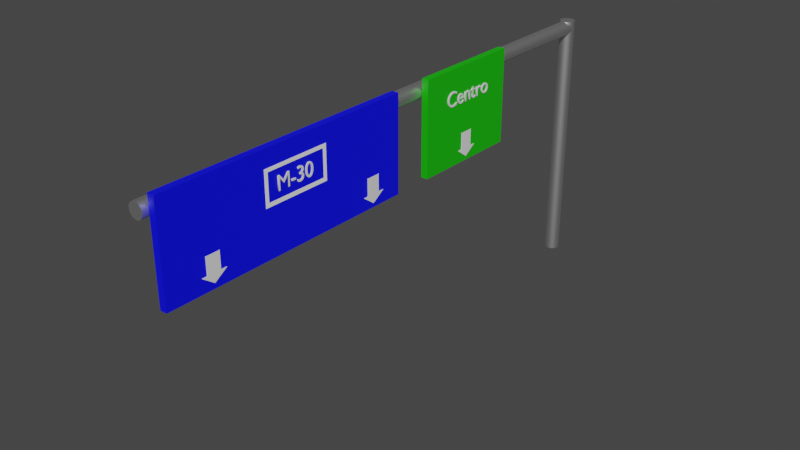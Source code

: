 # Source: CentroExit.blend  (saved by Blender 2.81.16; exported with 4.5.12 LTS)
import bpy
from mathutils import Matrix  # noqa: F401  (used for matrix-valued properties, if any)

bpy.ops.wm.read_factory_settings(use_empty=True)
scene = bpy.context.scene
scene.name = 'Scene'

# ---- collections
col_collection = bpy.data.collections.new('Collection'); scene.collection.children.link(col_collection)

# ---- materials (node trees are filled in below, after node groups)
mat_metallic = bpy.data.materials.new('Metallic')
mat_metallic.use_transparent_shadow = False
mat_bg = bpy.data.materials.new('BG')
mat_bg.use_transparent_shadow = False
mat_bg_001 = bpy.data.materials.new('BG.001')
mat_bg_001.use_transparent_shadow = False
mat_material_002 = bpy.data.materials.new('Material.002')
mat_material_002.use_transparent_shadow = False

# ---- material node trees
mat_metallic.use_nodes = True; mat_metallic.node_tree.nodes.clear()
_N = mat_metallic.node_tree.nodes; _L = mat_metallic.node_tree.links
n0 = _N.new('ShaderNodeOutputMaterial'); n0.name = 'Material Output'; n0.location = (300, 300)
n1 = _N.new('ShaderNodeBsdfPrincipled'); n1.name = 'Principled BSDF'; n1.location = (10, 300)
n1.distribution = 'GGX'
n1.subsurface_method = 'BURLEY'
n1.inputs[1].default_value = 1.0
n1.inputs[3].default_value = 1.45
n1.inputs[27].default_value = (0.0, 0.0, 0.0, 1.0)
n1.inputs[28].default_value = 1.0
_L.new(n1.outputs[0], n0.inputs[0])
n0.is_active_output = True
mat_bg.use_nodes = True; mat_bg.node_tree.nodes.clear()
_N = mat_bg.node_tree.nodes; _L = mat_bg.node_tree.links
n0 = _N.new('ShaderNodeOutputMaterial'); n0.name = 'Material Output'; n0.location = (300, 300)
n1 = _N.new('ShaderNodeBsdfPrincipled'); n1.name = 'Principled BSDF'; n1.location = (10, 300)
n1.distribution = 'GGX'
n1.subsurface_method = 'BURLEY'
n1.inputs[0].default_value = (0.0, 0.001793, 1.0, 1.0)
n1.inputs[3].default_value = 1.45
n1.inputs[27].default_value = (0.0, 0.0, 0.0, 1.0)
n1.inputs[28].default_value = 1.0
_L.new(n1.outputs[0], n0.inputs[0])
n0.is_active_output = True
mat_bg_001.use_nodes = True; mat_bg_001.node_tree.nodes.clear()
_N = mat_bg_001.node_tree.nodes; _L = mat_bg_001.node_tree.links
n0 = _N.new('ShaderNodeOutputMaterial'); n0.name = 'Material Output'; n0.location = (300, 300)
n1 = _N.new('ShaderNodeBsdfPrincipled'); n1.name = 'Principled BSDF'; n1.location = (10, 300)
n1.distribution = 'GGX'
n1.subsurface_method = 'BURLEY'
n1.inputs[0].default_value = (0.007058, 0.5071, 0.0, 1.0)
n1.inputs[3].default_value = 1.45
n1.inputs[27].default_value = (0.0, 0.0, 0.0, 1.0)
n1.inputs[28].default_value = 1.0
_L.new(n1.outputs[0], n0.inputs[0])
n0.is_active_output = True
mat_material_002.use_nodes = True; mat_material_002.node_tree.nodes.clear()
_N = mat_material_002.node_tree.nodes; _L = mat_material_002.node_tree.links
n0 = _N.new('ShaderNodeOutputMaterial'); n0.name = 'Material Output'; n0.location = (300, 300)
n1 = _N.new('ShaderNodeBsdfPrincipled'); n1.name = 'Principled BSDF'; n1.location = (10, 300)
n1.distribution = 'GGX'
n1.subsurface_method = 'BURLEY'
n1.inputs[0].default_value = (1.0, 1.0, 1.0, 1.0)
n1.inputs[3].default_value = 1.45
n1.inputs[27].default_value = (0.0, 0.0, 0.0, 1.0)
n1.inputs[28].default_value = 1.0
_L.new(n1.outputs[0], n0.inputs[0])
n0.is_active_output = True

# ---- world
world_world = bpy.data.worlds.new('World'); scene.world = world_world
world_world.use_nodes = True; world_world.node_tree.nodes.clear()
_N = world_world.node_tree.nodes; _L = world_world.node_tree.links
n0 = _N.new('ShaderNodeOutputWorld'); n0.name = 'World Output'; n0.location = (300, 300)
n1 = _N.new('ShaderNodeBackground'); n1.name = 'Background'; n1.location = (10, 300)
n1.inputs[0].default_value = (0.05088, 0.05088, 0.05088, 1.0)
_L.new(n1.outputs[0], n0.inputs[0])
n0.is_active_output = True
world_world.color = (0.05088, 0.05088, 0.05088)
world_world.use_sun_shadow = False
world_world.sun_shadow_jitter_overblur = 0.0

# ---- meshes
me_cylinder = bpy.data.meshes.new('Cylinder')
me_cylinder.from_pydata([(0.0, 1.0, -1.0), (0.0, 1.0, 1.0), (0.1951, 0.9808, -1.0), (0.1951, 0.9808, 1.0), (0.3827, 0.9239, -1.0), (0.3827, 0.9239, 1.0), (0.5556, 0.8315, -1.0), (0.5556, 0.8315, 1.0), (0.7071, 0.7071, -1.0), (0.7071, 0.7071, 1.0), (0.8315, 0.5556, -1.0), (0.8315, 0.5556, 1.0), (0.9239, 0.3827, -1.0), (0.9239, 0.3827, 1.0), (0.9808, 0.1951, -1.0), (0.9808, 0.1951, 1.0), (1.0, 7.55e-08, -1.0), (1.0, 7.55e-08, 1.0), (0.9808, -0.1951, -1.0), (0.9808, -0.1951, 1.0), (0.9239, -0.3827, -1.0), (0.9239, -0.3827, 1.0), (0.8315, -0.5556, -1.0), (0.8315, -0.5556, 1.0), (0.7071, -0.7071, -1.0), (0.7071, -0.7071, 1.0), (0.5556, -0.8315, -1.0), (0.5556, -0.8315, 1.0), (0.3827, -0.9239, -1.0), (0.3827, -0.9239, 1.0), (0.1951, -0.9808, -1.0), (0.1951, -0.9808, 1.0), (-3.258e-07, -1.0, -1.0), (-3.258e-07, -1.0, 1.0), (-0.1951, -0.9808, -1.0), (-0.1951, -0.9808, 1.0), (-0.3827, -0.9239, -1.0), (-0.3827, -0.9239, 1.0), (-0.5556, -0.8315, -1.0), (-0.5556, -0.8315, 1.0), (-0.7071, -0.7071, -1.0), (-0.7071, -0.7071, 1.0), (-0.8315, -0.5556, -1.0), (-0.8315, -0.5556, 1.0), (-0.9239, -0.3827, -1.0), (-0.9239, -0.3827, 1.0), (-0.9808, -0.1951, -1.0), (-0.9808, -0.1951, 1.0), (-1.0, 9.656e-07, -1.0), (-1.0, 9.656e-07, 1.0), (-0.9808, 0.1951, -1.0), (-0.9808, 0.1951, 1.0), (-0.9239, 0.3827, -1.0), (-0.9239, 0.3827, 1.0), (-0.8315, 0.5556, -1.0), (-0.8315, 0.5556, 1.0), (-0.7071, 0.7071, -1.0), (-0.7071, 0.7071, 1.0), (-0.5556, 0.8315, -1.0), (-0.5556, 0.8315, 1.0), (-0.3827, 0.9239, -1.0), (-0.3827, 0.9239, 1.0), (-0.1951, 0.9808, -1.0), (-0.1951, 0.9808, 1.0)], [], [(0, 1, 3, 2), (2, 3, 5, 4), (4, 5, 7, 6), (6, 7, 9, 8), (8, 9, 11, 10), (10, 11, 13, 12), (12, 13, 15, 14), (14, 15, 17, 16), (16, 17, 19, 18), (18, 19, 21, 20), (20, 21, 23, 22), (22, 23, 25, 24), (24, 25, 27, 26), (26, 27, 29, 28), (28, 29, 31, 30), (30, 31, 33, 32), (32, 33, 35, 34), (34, 35, 37, 36), (36, 37, 39, 38), (38, 39, 41, 40), (40, 41, 43, 42), (42, 43, 45, 44), (44, 45, 47, 46), (46, 47, 49, 48), (48, 49, 51, 50), (50, 51, 53, 52), (52, 53, 55, 54), (54, 55, 57, 56), (56, 57, 59, 58), (58, 59, 61, 60), (3, 1, 63, 61, 59, 57, 55, 53, 51, 49, 47, 45, 43, 41, 39, 37, 35, 33, 31, 29, 27, 25, 23, 21, 19, 17, 15, 13, 11, 9, 7, 5), (60, 61, 63, 62), (62, 63, 1, 0), (0, 2, 4, 6, 8, 10, 12, 14, 16, 18, 20, 22, 24, 26, 28, 30, 32, 34, 36, 38, 40, 42, 44, 46, 48, 50, 52, 54, 56, 58, 60, 62)])
_uv = me_cylinder.uv_layers.new(name='UVMap')
_uv.uv.foreach_set('vector', [1.0, 0.5, 1.0, 1.0, 0.9688, 1.0, 0.9688, 0.5, 0.9688, 0.5, 0.9688, 1.0, 0.9375, 1.0, 0.9375, 0.5, 0.9375, 0.5, 0.9375, 1.0, 0.9062, 1.0, 0.9062, 0.5, 0.9062, 0.5, 0.9062, 1.0, 0.875, 1.0, 0.875, 0.5, 0.875, 0.5, 0.875, 1.0, 0.8438, 1.0, 0.8438, 0.5, 0.8438, 0.5, 0.8438, 1.0, 0.8125, 1.0, 0.8125, 0.5, 0.8125, 0.5, 0.8125, 1.0, 0.7812, 1.0, 0.7812, 0.5, 0.7812, 0.5, 0.7812, 1.0, 0.75, 1.0, 0.75, 0.5, 0.75, 0.5, 0.75, 1.0, 0.7188, 1.0, 0.7188, 0.5, 0.7188, 0.5, 0.7188, 1.0, 0.6875, 1.0, 0.6875, 0.5, 0.6875, 0.5, 0.6875, 1.0, 0.6562, 1.0, 0.6562, 0.5, 0.6562, 0.5, 0.6562, 1.0, 0.625, 1.0, 0.625, 0.5, 0.625, 0.5, 0.625, 1.0, 0.5938, 1.0, 0.5938, 0.5, 0.5938, 0.5, 0.5938, 1.0, 0.5625, 1.0, 0.5625, 0.5, 0.5625, 0.5, 0.5625, 1.0, 0.5312, 1.0, 0.5312, 0.5, 0.5312, 0.5, 0.5312, 1.0, 0.5, 1.0, 0.5, 0.5, 0.5, 0.5, 0.5, 1.0, 0.4688, 1.0, 0.4688, 0.5, 0.4688, 0.5, 0.4688, 1.0, 0.4375, 1.0, 0.4375, 0.5, 0.4375, 0.5, 0.4375, 1.0, 0.4062, 1.0, 0.4062, 0.5, 0.4062, 0.5, 0.4062, 1.0, 0.375, 1.0, 0.375, 0.5, 0.375, 0.5, 0.375, 1.0, 0.3438, 1.0, 0.3438, 0.5, 0.3438, 0.5, 0.3438, 1.0, 0.3125, 1.0, 0.3125, 0.5, 0.3125, 0.5, 0.3125, 1.0, 0.2812, 1.0, 0.2812, 0.5, 0.2812, 0.5, 0.2812, 1.0, 0.25, 1.0, 0.25, 0.5, 0.25, 0.5, 0.25, 1.0, 0.2188, 1.0, 0.2188, 0.5, 0.2188, 0.5, 0.2188, 1.0, 0.1875, 1.0, 0.1875, 0.5, 0.1875, 0.5, 0.1875, 1.0, 0.1562, 1.0, 0.1562, 0.5, 0.1562, 0.5, 0.1562, 1.0, 0.125, 1.0, 0.125, 0.5, 0.125, 0.5, 0.125, 1.0, 0.09375, 1.0, 0.09375, 0.5, 0.09375, 0.5, 0.09375, 1.0, 0.0625, 1.0, 0.0625, 0.5, 0.2968, 0.4854, 0.25, 0.49, 0.2032, 0.4854, 0.1582, 0.4717, 0.1167, 0.4496, 0.08029, 0.4197, 0.05045, 0.3833, 0.02827, 0.3418, 0.01461, 0.2968, 0.01, 0.25, 0.01461, 0.2032, 0.02827, 0.1582, 0.05045, 0.1167, 0.08029, 0.08029, 0.1167, 0.05045, 0.1582, 0.02827, 0.2032, 0.01461, 0.25, 0.01, 0.2968, 0.01461, 0.3418, 0.02827, 0.3833, 0.05045, 0.4197, 0.08029, 0.4496, 0.1167, 0.4717, 0.1582, 0.4854, 0.2032, 0.49, 0.25, 0.4854, 0.2968, 0.4717, 0.3418, 0.4496, 0.3833, 0.4197, 0.4197, 0.3833, 0.4496, 0.3418, 0.4717, 0.0625, 0.5, 0.0625, 1.0, 0.03125, 1.0, 0.03125, 0.5, 0.03125, 0.5, 0.03125, 1.0, 0.0, 1.0, 0.0, 0.5, 0.75, 0.49, 0.7968, 0.4854, 0.8418, 0.4717, 0.8833, 0.4496, 0.9197, 0.4197, 0.9496, 0.3833, 0.9717, 0.3418, 0.9854, 0.2968, 0.99, 0.25, 0.9854, 0.2032, 0.9717, 0.1582, 0.9496, 0.1167, 0.9197, 0.08029, 0.8833, 0.05045, 0.8418, 0.02827, 0.7968, 0.01461, 0.75, 0.01, 0.7032, 0.01461, 0.6582, 0.02827, 0.6167, 0.05045, 0.5803, 0.08029, 0.5504, 0.1167, 0.5283, 0.1582, 0.5146, 0.2032, 0.51, 0.25, 0.5146, 0.2968, 0.5283, 0.3418, 0.5504, 0.3833, 0.5803, 0.4197, 0.6167, 0.4496, 0.6582, 0.4717, 0.7032, 0.4854])
me_cylinder.materials.append(mat_metallic)
me_cylinder.use_remesh_fix_poles = True
me_cylinder.use_remesh_preserve_attributes = False
me_cylinder.use_mirror_vertex_groups = False
me_cylinder.update()
me_cylinder_001 = bpy.data.meshes.new('Cylinder.001')
me_cylinder_001.from_pydata([(0.0, 1.0, -1.0), (0.0, 1.0, 1.0), (0.1951, 0.9808, -1.0), (0.1951, 0.9808, 1.0), (0.3827, 0.9239, -1.0), (0.3827, 0.9239, 1.0), (0.5556, 0.8315, -1.0), (0.5556, 0.8315, 1.0), (0.7071, 0.7071, -1.0), (0.7071, 0.7071, 1.0), (0.8315, 0.5556, -1.0), (0.8315, 0.5556, 1.0), (0.9239, 0.3827, -1.0), (0.9239, 0.3827, 1.0), (0.9808, 0.1951, -1.0), (0.9808, 0.1951, 1.0), (1.0, 7.55e-08, -1.0), (1.0, 7.55e-08, 1.0), (0.9808, -0.1951, -1.0), (0.9808, -0.1951, 1.0), (0.9239, -0.3827, -1.0), (0.9239, -0.3827, 1.0), (0.8315, -0.5556, -1.0), (0.8315, -0.5556, 1.0), (0.7071, -0.7071, -1.0), (0.7071, -0.7071, 1.0), (0.5556, -0.8315, -1.0), (0.5556, -0.8315, 1.0), (0.3827, -0.9239, -1.0), (0.3827, -0.9239, 1.0), (0.1951, -0.9808, -1.0), (0.1951, -0.9808, 1.0), (-3.258e-07, -1.0, -1.0), (-3.258e-07, -1.0, 1.0), (-0.1951, -0.9808, -1.0), (-0.1951, -0.9808, 1.0), (-0.3827, -0.9239, -1.0), (-0.3827, -0.9239, 1.0), (-0.5556, -0.8315, -1.0), (-0.5556, -0.8315, 1.0), (-0.7071, -0.7071, -1.0), (-0.7071, -0.7071, 1.0), (-0.8315, -0.5556, -1.0), (-0.8315, -0.5556, 1.0), (-0.9239, -0.3827, -1.0), (-0.9239, -0.3827, 1.0), (-0.9808, -0.1951, -1.0), (-0.9808, -0.1951, 1.0), (-1.0, 9.656e-07, -1.0), (-1.0, 9.656e-07, 1.0), (-0.9808, 0.1951, -1.0), (-0.9808, 0.1951, 1.0), (-0.9239, 0.3827, -1.0), (-0.9239, 0.3827, 1.0), (-0.8315, 0.5556, -1.0), (-0.8315, 0.5556, 1.0), (-0.7071, 0.7071, -1.0), (-0.7071, 0.7071, 1.0), (-0.5556, 0.8315, -1.0), (-0.5556, 0.8315, 1.0), (-0.3827, 0.9239, -1.0), (-0.3827, 0.9239, 1.0), (-0.1951, 0.9808, -1.0), (-0.1951, 0.9808, 1.0)], [], [(0, 1, 3, 2), (2, 3, 5, 4), (4, 5, 7, 6), (6, 7, 9, 8), (8, 9, 11, 10), (10, 11, 13, 12), (12, 13, 15, 14), (14, 15, 17, 16), (16, 17, 19, 18), (18, 19, 21, 20), (20, 21, 23, 22), (22, 23, 25, 24), (24, 25, 27, 26), (26, 27, 29, 28), (28, 29, 31, 30), (30, 31, 33, 32), (32, 33, 35, 34), (34, 35, 37, 36), (36, 37, 39, 38), (38, 39, 41, 40), (40, 41, 43, 42), (42, 43, 45, 44), (44, 45, 47, 46), (46, 47, 49, 48), (48, 49, 51, 50), (50, 51, 53, 52), (52, 53, 55, 54), (54, 55, 57, 56), (56, 57, 59, 58), (58, 59, 61, 60), (3, 1, 63, 61, 59, 57, 55, 53, 51, 49, 47, 45, 43, 41, 39, 37, 35, 33, 31, 29, 27, 25, 23, 21, 19, 17, 15, 13, 11, 9, 7, 5), (60, 61, 63, 62), (62, 63, 1, 0), (0, 2, 4, 6, 8, 10, 12, 14, 16, 18, 20, 22, 24, 26, 28, 30, 32, 34, 36, 38, 40, 42, 44, 46, 48, 50, 52, 54, 56, 58, 60, 62)])
_uv = me_cylinder_001.uv_layers.new(name='UVMap')
_uv.uv.foreach_set('vector', [1.0, 0.5, 1.0, 1.0, 0.9688, 1.0, 0.9688, 0.5, 0.9688, 0.5, 0.9688, 1.0, 0.9375, 1.0, 0.9375, 0.5, 0.9375, 0.5, 0.9375, 1.0, 0.9062, 1.0, 0.9062, 0.5, 0.9062, 0.5, 0.9062, 1.0, 0.875, 1.0, 0.875, 0.5, 0.875, 0.5, 0.875, 1.0, 0.8438, 1.0, 0.8438, 0.5, 0.8438, 0.5, 0.8438, 1.0, 0.8125, 1.0, 0.8125, 0.5, 0.8125, 0.5, 0.8125, 1.0, 0.7812, 1.0, 0.7812, 0.5, 0.7812, 0.5, 0.7812, 1.0, 0.75, 1.0, 0.75, 0.5, 0.75, 0.5, 0.75, 1.0, 0.7188, 1.0, 0.7188, 0.5, 0.7188, 0.5, 0.7188, 1.0, 0.6875, 1.0, 0.6875, 0.5, 0.6875, 0.5, 0.6875, 1.0, 0.6562, 1.0, 0.6562, 0.5, 0.6562, 0.5, 0.6562, 1.0, 0.625, 1.0, 0.625, 0.5, 0.625, 0.5, 0.625, 1.0, 0.5938, 1.0, 0.5938, 0.5, 0.5938, 0.5, 0.5938, 1.0, 0.5625, 1.0, 0.5625, 0.5, 0.5625, 0.5, 0.5625, 1.0, 0.5312, 1.0, 0.5312, 0.5, 0.5312, 0.5, 0.5312, 1.0, 0.5, 1.0, 0.5, 0.5, 0.5, 0.5, 0.5, 1.0, 0.4688, 1.0, 0.4688, 0.5, 0.4688, 0.5, 0.4688, 1.0, 0.4375, 1.0, 0.4375, 0.5, 0.4375, 0.5, 0.4375, 1.0, 0.4062, 1.0, 0.4062, 0.5, 0.4062, 0.5, 0.4062, 1.0, 0.375, 1.0, 0.375, 0.5, 0.375, 0.5, 0.375, 1.0, 0.3438, 1.0, 0.3438, 0.5, 0.3438, 0.5, 0.3438, 1.0, 0.3125, 1.0, 0.3125, 0.5, 0.3125, 0.5, 0.3125, 1.0, 0.2812, 1.0, 0.2812, 0.5, 0.2812, 0.5, 0.2812, 1.0, 0.25, 1.0, 0.25, 0.5, 0.25, 0.5, 0.25, 1.0, 0.2188, 1.0, 0.2188, 0.5, 0.2188, 0.5, 0.2188, 1.0, 0.1875, 1.0, 0.1875, 0.5, 0.1875, 0.5, 0.1875, 1.0, 0.1562, 1.0, 0.1562, 0.5, 0.1562, 0.5, 0.1562, 1.0, 0.125, 1.0, 0.125, 0.5, 0.125, 0.5, 0.125, 1.0, 0.09375, 1.0, 0.09375, 0.5, 0.09375, 0.5, 0.09375, 1.0, 0.0625, 1.0, 0.0625, 0.5, 0.2968, 0.4854, 0.25, 0.49, 0.2032, 0.4854, 0.1582, 0.4717, 0.1167, 0.4496, 0.08029, 0.4197, 0.05045, 0.3833, 0.02827, 0.3418, 0.01461, 0.2968, 0.01, 0.25, 0.01461, 0.2032, 0.02827, 0.1582, 0.05045, 0.1167, 0.08029, 0.08029, 0.1167, 0.05045, 0.1582, 0.02827, 0.2032, 0.01461, 0.25, 0.01, 0.2968, 0.01461, 0.3418, 0.02827, 0.3833, 0.05045, 0.4197, 0.08029, 0.4496, 0.1167, 0.4717, 0.1582, 0.4854, 0.2032, 0.49, 0.25, 0.4854, 0.2968, 0.4717, 0.3418, 0.4496, 0.3833, 0.4197, 0.4197, 0.3833, 0.4496, 0.3418, 0.4717, 0.0625, 0.5, 0.0625, 1.0, 0.03125, 1.0, 0.03125, 0.5, 0.03125, 0.5, 0.03125, 1.0, 0.0, 1.0, 0.0, 0.5, 0.75, 0.49, 0.7968, 0.4854, 0.8418, 0.4717, 0.8833, 0.4496, 0.9197, 0.4197, 0.9496, 0.3833, 0.9717, 0.3418, 0.9854, 0.2968, 0.99, 0.25, 0.9854, 0.2032, 0.9717, 0.1582, 0.9496, 0.1167, 0.9197, 0.08029, 0.8833, 0.05045, 0.8418, 0.02827, 0.7968, 0.01461, 0.75, 0.01, 0.7032, 0.01461, 0.6582, 0.02827, 0.6167, 0.05045, 0.5803, 0.08029, 0.5504, 0.1167, 0.5283, 0.1582, 0.5146, 0.2032, 0.51, 0.25, 0.5146, 0.2968, 0.5283, 0.3418, 0.5504, 0.3833, 0.5803, 0.4197, 0.6167, 0.4496, 0.6582, 0.4717, 0.7032, 0.4854])
me_cylinder_001.materials.append(mat_metallic)
me_cylinder_001.use_remesh_fix_poles = True
me_cylinder_001.use_remesh_preserve_attributes = False
me_cylinder_001.use_mirror_vertex_groups = False
me_cylinder_001.update()
me_cube_001 = bpy.data.meshes.new('Cube.001')
me_cube_001.from_pydata([(-1.0, -1.0, -1.0), (-1.0, -1.0, 1.0), (-1.0, 1.0, -1.0), (-1.0, 1.0, 1.0), (1.0, -1.0, -1.0), (1.0, -1.0, 1.0), (1.0, 1.0, -1.0), (1.0, 1.0, 1.0)], [], [(0, 1, 3, 2), (2, 3, 7, 6), (6, 7, 5, 4), (4, 5, 1, 0), (2, 6, 4, 0), (7, 3, 1, 5)])
_uv = me_cube_001.uv_layers.new(name='UVMap')
_uv.uv.foreach_set('vector', [0.375, 0.0, 0.625, 0.0, 0.625, 0.25, 0.375, 0.25, 0.375, 0.25, 0.625, 0.25, 0.625, 0.5, 0.375, 0.5, 0.375, 0.5, 0.625, 0.5, 0.625, 0.75, 0.375, 0.75, 0.375, 0.75, 0.625, 0.75, 0.625, 1.0, 0.375, 1.0, 0.125, 0.5, 0.375, 0.5, 0.375, 0.75, 0.125, 0.75, 0.625, 0.5, 0.875, 0.5, 0.875, 0.75, 0.625, 0.75])
me_cube_001.materials.append(mat_bg)
me_cube_001.use_remesh_fix_poles = True
me_cube_001.use_remesh_preserve_attributes = False
me_cube_001.use_mirror_vertex_groups = False
me_cube_001.update()
me_cube_002 = bpy.data.meshes.new('Cube.002')
me_cube_002.from_pydata([(-1.0, -1.0, 1.0), (-1.0, 1.0, 1.0), (1.0, -1.0, 1.0), (1.0, 1.0, 1.0), (-1.0, 1.863, 1.0), (1.0, 1.863, 1.0), (1.0, -1.737, 1.0), (-1.0, -1.737, 1.0), (-1.0, 1.0, 1.236), (-1.0, 1.858, 1.0), (-1.0, -0.008552, 1.514), (-1.0, -1.0, 1.219), (-1.0, -1.0, -0.02286), (-1.0, 1.0, -0.02286), (1.0, 1.0, -0.02286), (1.0, -1.0, -0.02286)], [], [(12, 0, 1, 13), (13, 1, 3, 14), (14, 3, 2, 15), (15, 2, 0, 12), (1, 0, 11, 10, 8), (0, 2, 6, 7), (3, 1, 9, 4, 5), (1, 8, 9), (7, 11, 0)])
_uv = me_cube_002.uv_layers.new(name='UVMap')
_uv.uv.foreach_set('vector', [0.4971, 0.0, 0.625, 0.0, 0.625, 0.25, 0.4971, 0.25, 0.4971, 0.25, 0.625, 0.25, 0.625, 0.5, 0.4971, 0.5, 0.4971, 0.5, 0.625, 0.5, 0.625, 0.75, 0.4971, 0.75, 0.4971, 0.75, 0.625, 0.75, 0.625, 1.0, 0.4971, 1.0, 0.625, 0.25, 0.625, 0.0, 0.625, 0.0, 0.625, 0.1239, 0.625, 0.25, 0.625, 1.0, 0.625, 0.75, 0.625, 0.75, 0.625, 1.0, 0.625, 0.5, 0.625, 0.25, 0.625, 0.25, 0.625, 0.25, 0.625, 0.5, 0.625, 0.25, 0.625, 0.25, 0.625, 0.25, 0.625, 0.0, 0.625, 0.0, 0.625, 0.0])
me_cube_002.use_remesh_fix_poles = True
me_cube_002.use_remesh_preserve_attributes = False
me_cube_002.use_mirror_vertex_groups = False
me_cube_002.update()
me_cube_003 = bpy.data.meshes.new('Cube.003')
me_cube_003.from_pydata([(-1.0, -1.0, 1.0), (-1.0, 1.0, 1.0), (1.0, -1.0, 1.0), (1.0, 1.0, 1.0), (-1.0, 1.863, 1.0), (1.0, 1.863, 1.0), (1.0, -1.737, 1.0), (-1.0, -1.737, 1.0), (-1.0, 1.0, 1.236), (-1.0, 1.858, 1.0), (-1.0, -0.008552, 1.514), (-1.0, -1.0, 1.219), (-1.0, -1.0, -0.02286), (-1.0, 1.0, -0.02286), (1.0, 1.0, -0.02286), (1.0, -1.0, -0.02286)], [], [(12, 0, 1, 13), (13, 1, 3, 14), (14, 3, 2, 15), (15, 2, 0, 12), (1, 0, 11, 10, 8), (0, 2, 6, 7), (3, 1, 9, 4, 5), (1, 8, 9), (7, 11, 0)])
_uv = me_cube_003.uv_layers.new(name='UVMap')
_uv.uv.foreach_set('vector', [0.4971, 0.0, 0.625, 0.0, 0.625, 0.25, 0.4971, 0.25, 0.4971, 0.25, 0.625, 0.25, 0.625, 0.5, 0.4971, 0.5, 0.4971, 0.5, 0.625, 0.5, 0.625, 0.75, 0.4971, 0.75, 0.4971, 0.75, 0.625, 0.75, 0.625, 1.0, 0.4971, 1.0, 0.625, 0.25, 0.625, 0.0, 0.625, 0.0, 0.625, 0.1239, 0.625, 0.25, 0.625, 1.0, 0.625, 0.75, 0.625, 0.75, 0.625, 1.0, 0.625, 0.5, 0.625, 0.25, 0.625, 0.25, 0.625, 0.25, 0.625, 0.5, 0.625, 0.25, 0.625, 0.25, 0.625, 0.25, 0.625, 0.0, 0.625, 0.0, 0.625, 0.0])
me_cube_003.use_remesh_fix_poles = True
me_cube_003.use_remesh_preserve_attributes = False
me_cube_003.use_mirror_vertex_groups = False
me_cube_003.update()
me_cube_007 = bpy.data.meshes.new('Cube.007')
me_cube_007.from_pydata([(-1.0, -1.0, -1.0), (-1.0, -1.0, 1.0), (-1.0, 1.0, -1.0), (-1.0, 1.0, 1.0), (1.0, -1.0, -1.0), (1.0, -1.0, 1.0), (1.0, 1.0, -1.0), (1.0, 1.0, 1.0)], [], [(0, 1, 3, 2), (2, 3, 7, 6), (6, 7, 5, 4), (4, 5, 1, 0), (2, 6, 4, 0), (7, 3, 1, 5)])
_uv = me_cube_007.uv_layers.new(name='UVMap')
_uv.uv.foreach_set('vector', [0.375, 0.0, 0.625, 0.0, 0.625, 0.25, 0.375, 0.25, 0.375, 0.25, 0.625, 0.25, 0.625, 0.5, 0.375, 0.5, 0.375, 0.5, 0.625, 0.5, 0.625, 0.75, 0.375, 0.75, 0.375, 0.75, 0.625, 0.75, 0.625, 1.0, 0.375, 1.0, 0.125, 0.5, 0.375, 0.5, 0.375, 0.75, 0.125, 0.75, 0.625, 0.5, 0.875, 0.5, 0.875, 0.75, 0.625, 0.75])
me_cube_007.materials.append(mat_bg_001)
me_cube_007.use_remesh_fix_poles = True
me_cube_007.use_remesh_preserve_attributes = False
me_cube_007.use_mirror_vertex_groups = False
me_cube_007.update()
me_cube_006 = bpy.data.meshes.new('Cube.006')
me_cube_006.from_pydata([(-1.0, -1.0, 1.0), (-1.0, 1.0, 1.0), (1.0, -1.0, 1.0), (1.0, 1.0, 1.0), (-1.0, 1.863, 1.0), (1.0, 1.863, 1.0), (1.0, -1.737, 1.0), (-1.0, -1.737, 1.0), (-1.0, 1.0, 1.236), (-1.0, 1.858, 1.0), (-1.0, -0.008552, 1.514), (-1.0, -1.0, 1.219), (-1.0, -1.0, -0.02286), (-1.0, 1.0, -0.02286), (1.0, 1.0, -0.02286), (1.0, -1.0, -0.02286)], [], [(12, 0, 1, 13), (13, 1, 3, 14), (14, 3, 2, 15), (15, 2, 0, 12), (1, 0, 11, 10, 8), (0, 2, 6, 7), (3, 1, 9, 4, 5), (1, 8, 9), (7, 11, 0)])
_uv = me_cube_006.uv_layers.new(name='UVMap')
_uv.uv.foreach_set('vector', [0.4971, 0.0, 0.625, 0.0, 0.625, 0.25, 0.4971, 0.25, 0.4971, 0.25, 0.625, 0.25, 0.625, 0.5, 0.4971, 0.5, 0.4971, 0.5, 0.625, 0.5, 0.625, 0.75, 0.4971, 0.75, 0.4971, 0.75, 0.625, 0.75, 0.625, 1.0, 0.4971, 1.0, 0.625, 0.25, 0.625, 0.0, 0.625, 0.0, 0.625, 0.1239, 0.625, 0.25, 0.625, 1.0, 0.625, 0.75, 0.625, 0.75, 0.625, 1.0, 0.625, 0.5, 0.625, 0.25, 0.625, 0.25, 0.625, 0.25, 0.625, 0.5, 0.625, 0.25, 0.625, 0.25, 0.625, 0.25, 0.625, 0.0, 0.625, 0.0, 0.625, 0.0])
me_cube_006.use_remesh_fix_poles = True
me_cube_006.use_remesh_preserve_attributes = False
me_cube_006.use_mirror_vertex_groups = False
me_cube_006.update()
me_cube_005 = bpy.data.meshes.new('Cube.005')
me_cube_005.from_pydata([(-1.0, -1.0, -1.0), (-1.0, -1.0, 1.0), (-1.0, 1.0, -1.0), (-1.0, 1.0, 1.0), (1.0, -1.0, -1.0), (1.0, -1.0, 1.0), (1.0, 1.0, -1.0), (1.0, 1.0, 1.0), (-1.0, -1.0, 0.7987), (-1.0, 1.0, 0.7987), (1.0, 1.0, 0.7987), (1.0, -1.0, 0.7987), (-1.0, 1.0, -0.7584), (1.0, 1.0, -0.7584), (1.0, -1.0, -0.7584), (-1.0, -1.0, -0.7584), (-1.0, 0.8878, -1.0), (-1.0, 0.8878, 1.0), (1.0, 0.8878, -1.0), (1.0, 0.8878, 1.0), (1.0, 0.8878, 0.7987), (-1.0, 0.8878, 0.7987), (-1.0, 0.8878, -0.7584), (1.0, 0.8878, -0.7584), (-1.0, -0.8976, -1.0), (1.0, -0.8976, 1.0), (1.0, -0.8976, 0.7987), (1.0, -0.8976, -0.7584), (-1.0, -0.8976, 1.0), (1.0, -0.8976, -1.0), (-1.0, -0.8976, 0.7987), (-1.0, -0.8976, -0.7584)], [], [(21, 17, 3, 9), (9, 3, 7, 10), (26, 25, 5, 11), (11, 5, 1, 8), (24, 29, 4, 0), (25, 28, 1, 5), (14, 11, 8, 15), (27, 26, 11, 14), (12, 9, 10, 13), (22, 21, 9, 12), (16, 22, 12, 2), (2, 12, 13, 6), (29, 27, 14, 4), (4, 14, 15, 0), (6, 13, 23, 18), (24, 31, 22, 16), (31, 30, 21, 22), (13, 10, 20, 23), (7, 3, 17, 19), (2, 6, 18, 16), (10, 7, 19, 20), (30, 28, 17, 21), (8, 1, 28, 30), (15, 8, 30, 31), (0, 15, 31, 24), (18, 23, 27, 29), (19, 17, 28, 25), (16, 18, 29, 24), (20, 19, 25, 26)])
_uv = me_cube_005.uv_layers.new(name='UVMap')
_uv.uv.foreach_set('vector', [0.5998, 0.236, 0.625, 0.236, 0.625, 0.25, 0.5998, 0.25, 0.5998, 0.25, 0.625, 0.25, 0.625, 0.5, 0.5998, 0.5, 0.5998, 0.7372, 0.625, 0.7372, 0.625, 0.75, 0.5998, 0.75, 0.5998, 0.75, 0.625, 0.75, 0.625, 1.0, 0.5998, 1.0, 0.125, 0.7372, 0.375, 0.7372, 0.375, 0.75, 0.125, 0.75, 0.625, 0.7372, 0.875, 0.7372, 0.875, 0.75, 0.625, 0.75, 0.4052, 0.75, 0.5998, 0.75, 0.5998, 1.0, 0.4052, 1.0, 0.4052, 0.7372, 0.5998, 0.7372, 0.5998, 0.75, 0.4052, 0.75, 0.4052, 0.25, 0.5998, 0.25, 0.5998, 0.5, 0.4052, 0.5, 0.4052, 0.236, 0.5998, 0.236, 0.5998, 0.25, 0.4052, 0.25, 0.375, 0.236, 0.4052, 0.236, 0.4052, 0.25, 0.375, 0.25, 0.375, 0.25, 0.4052, 0.25, 0.4052, 0.5, 0.375, 0.5, 0.375, 0.7372, 0.4052, 0.7372, 0.4052, 0.75, 0.375, 0.75, 0.375, 0.75, 0.4052, 0.75, 0.4052, 1.0, 0.375, 1.0, 0.375, 0.5, 0.4052, 0.5, 0.4052, 0.514, 0.375, 0.514, 0.375, 0.01279, 0.4052, 0.01279, 0.4052, 0.236, 0.375, 0.236, 0.4052, 0.01279, 0.5998, 0.01279, 0.5998, 0.236, 0.4052, 0.236, 0.4052, 0.5, 0.5998, 0.5, 0.5998, 0.514, 0.4052, 0.514, 0.625, 0.5, 0.875, 0.5, 0.875, 0.514, 0.625, 0.514, 0.125, 0.5, 0.375, 0.5, 0.375, 0.514, 0.125, 0.514, 0.5998, 0.5, 0.625, 0.5, 0.625, 0.514, 0.5998, 0.514, 0.5998, 0.01279, 0.625, 0.01279, 0.625, 0.236, 0.5998, 0.236, 0.5998, 0.0, 0.625, 0.0, 0.625, 0.01279, 0.5998, 0.01279, 0.4052, 0.0, 0.5998, 0.0, 0.5998, 0.01279, 0.4052, 0.01279, 0.375, 0.0, 0.4052, 0.0, 0.4052, 0.01279, 0.375, 0.01279, 0.375, 0.514, 0.4052, 0.514, 0.4052, 0.7372, 0.375, 0.7372, 0.625, 0.514, 0.875, 0.514, 0.875, 0.7372, 0.625, 0.7372, 0.125, 0.514, 0.375, 0.514, 0.375, 0.7372, 0.125, 0.7372, 0.5998, 0.514, 0.625, 0.514, 0.625, 0.7372, 0.5998, 0.7372])
me_cube_005.materials.append(mat_material_002)
me_cube_005.use_remesh_fix_poles = True
me_cube_005.use_remesh_preserve_attributes = False
me_cube_005.use_mirror_vertex_groups = False
me_cube_005.update()

# ---- curves / text
txt_text_002 = bpy.data.curves.new('Text.002', 'FONT')
txt_text_002.dimensions = '2D'
txt_text_002.body = 'M-30'
txt_text_002.use_path_clamp = True
txt_text_002.extrude = 0.02
txt_text_003 = bpy.data.curves.new('Text.003', 'FONT')
txt_text_003.dimensions = '2D'
txt_text_003.body = 'Centro'
txt_text_003.use_path_clamp = True
txt_text_003.extrude = 0.02

# ---- objects
ob_cylinder = bpy.data.objects.new('Cylinder', me_cylinder)
ob_cylinder_001 = bpy.data.objects.new('Cylinder.001', me_cylinder_001)
ob_cube = bpy.data.objects.new('Cube', me_cube_001)
ob_cube_001 = bpy.data.objects.new('Cube.001', me_cube_002)
ob_cube_003 = bpy.data.objects.new('Cube.003', me_cube_003)
ob_cube_007 = bpy.data.objects.new('Cube.007', me_cube_007)
ob_cube_006 = bpy.data.objects.new('Cube.006', me_cube_006)
ob_cube_005 = bpy.data.objects.new('Cube.005', me_cube_005)
ob_text_002 = bpy.data.objects.new('Text.002', txt_text_002)
ob_text_000 = bpy.data.objects.new('Text.000', txt_text_003)

# ---- transforms, parenting, visibility, modifiers, constraints
ob_cylinder.location = (-0.006208, 0.004118, 1.319)
ob_cylinder.scale = (0.07387, 0.07387, 1.316)
ob_cylinder.lineart.crease_threshold = 0.0
ob_cylinder_001.location = (-0.006208, -2.771, 2.56)
ob_cylinder_001.rotation_euler = (1.571, -0.0, 0.0)
ob_cylinder_001.scale = (0.07387, 0.07387, 2.786)
ob_cylinder_001.lineart.crease_threshold = 0.0
ob_cube.location = (0.1045, -4.195, 2.227)
ob_cube.scale = (0.03454, 1.304, 0.4742)
ob_cube.lineart.crease_threshold = 0.0
ob_cube_001.location = (0.1412, -3.228, 2.045)
ob_cube_001.rotation_euler = (-3.142, -2.849e-14, 3.142)
ob_cube_001.scale = (0.003508, 0.06859, 0.1666)
ob_cube_001.lineart.crease_threshold = 0.0
ob_cube_003.location = (0.1412, -5.033, 2.056)
ob_cube_003.rotation_euler = (-3.142, -2.849e-14, 3.142)
ob_cube_003.scale = (0.003508, 0.06859, 0.1666)
ob_cube_003.lineart.crease_threshold = 0.0
ob_cube_007.location = (0.1045, -1.908, 2.227)
ob_cube_007.scale = (0.03454, 0.5753, 0.4742)
ob_cube_007.lineart.crease_threshold = 0.0
ob_cube_006.location = (0.1412, -1.909, 2.045)
ob_cube_006.rotation_euler = (-3.142, -2.849e-14, 3.142)
ob_cube_006.scale = (0.003508, 0.06859, 0.1666)
ob_cube_006.lineart.crease_threshold = 0.0
ob_cube_005.location = (0.1387, -4.131, 2.371)
ob_cube_005.scale = (0.003651, 0.3394, 0.1649)
ob_cube_005.lineart.crease_threshold = 0.0
ob_text_002.location = (0.1433, -4.349, 2.309)
ob_text_002.rotation_euler = (1.571, -4.371e-08, 1.571)
ob_text_002.scale = (0.1934, 0.1934, 0.1934)
ob_text_002.lineart.crease_threshold = 0.0
ob_text_000.location = (0.1433, -2.212, 2.348)
ob_text_000.rotation_euler = (1.571, -4.371e-08, 1.571)
ob_text_000.scale = (0.2105, 0.2105, 0.2105)
ob_text_000.lineart.crease_threshold = 0.0

# ---- collection membership
col_collection.objects.link(ob_cylinder)
col_collection.objects.link(ob_cylinder_001)
col_collection.objects.link(ob_cube)
col_collection.objects.link(ob_cube_001)
col_collection.objects.link(ob_cube_003)
col_collection.objects.link(ob_cube_007)
col_collection.objects.link(ob_cube_006)
col_collection.objects.link(ob_cube_005)
col_collection.objects.link(ob_text_002)
col_collection.objects.link(ob_text_000)

# ---- scene / render settings (as saved in the file)
scene.frame_start = 1; scene.frame_end = 250; scene.frame_set(1)
scene.render.engine = 'BLENDER_EEVEE_NEXT'
scene.cycles.use_denoising = False
scene.cycles.samples = 128
scene.cycles.sampling_pattern = 'TABULATED_SOBOL'
scene.cycles.use_adaptive_sampling = False
scene.cycles.use_light_tree = False
scene.view_settings.view_transform = 'Filmic'
bpy.context.view_layer.update()

# ---- added for rendering (the .blend has no active camera and no usable light): camera, sun
cam_auto = bpy.data.cameras.new('AutoCamera')
cam_auto.lens = 50.0
cam_auto.sensor_width = 36.0
cam_auto.clip_end = 1000.0
ob_auto_camera = bpy.data.objects.new('AutoCamera', cam_auto)
scene.collection.objects.link(ob_auto_camera)
ob_auto_camera.location = (5.81621, -9.68025, 5.97939)
ob_auto_camera.rotation_euler = (1.09748, -7.21219e-08, 0.694738)
scene.camera = ob_auto_camera
light_auto_sun = bpy.data.lights.new('AutoSun', 'SUN')
light_auto_sun.energy = 3.0
light_auto_sun.angle = 0.0523599
ob_auto_sun = bpy.data.objects.new('AutoSun', light_auto_sun)
scene.collection.objects.link(ob_auto_sun)
ob_auto_sun.rotation_euler = (0.872665, 0.174533, 0.523599)
bpy.context.view_layer.update()
